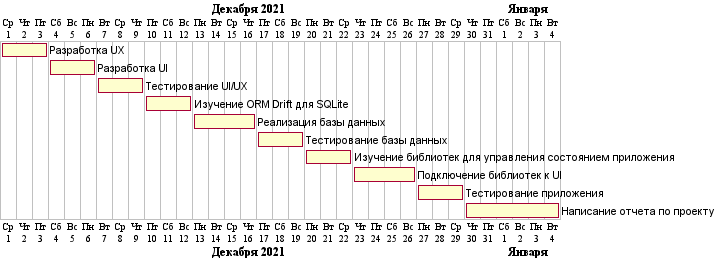

The diagram above was rendered by PlantUML. Its source (embedded in the PNG):
@startgantt
'https://plantuml.com/gantt-diagram

language ru
Project starts 2021-12-01

[Разработка UX] as [UX] lasts 3 days

[Разработка UI] as [UI] lasts 3 days and starts at 2021-12-4

[Тестирование UI/UX] lasts 3 days and starts at 2021-12-7

[Изучение ORM Drift для SQLite] lasts 3 days and starts at 2021-12-10

[Реализация базы данных] lasts 4 days and starts at 2021-12-13

[Тестирование базы данных] lasts 3 days and starts at 2021-12-17

[Изучение библиотек для управления состоянием приложения] lasts 3 days and starts at 2021-12-20

[Подключение библиотек к UI] lasts 4 days and starts at 2021-12-23

[Тестирование приложения] lasts 3 days and starts at 2021-12-27

[Написание отчета по проекту] as [OTCH] lasts 6 days and starts at 2021-12-30

@endgantt